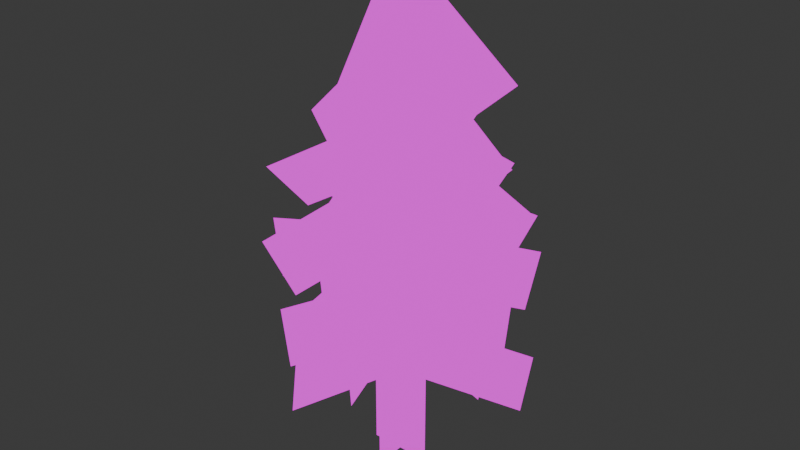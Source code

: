 # Source: pine.blend  (saved by Blender 4.2.66; exported with 4.5.12 LTS)
import bpy
from mathutils import Matrix  # noqa: F401  (used for matrix-valued properties, if any)

bpy.ops.wm.read_factory_settings(use_empty=True)
scene = bpy.context.scene
scene.name = 'Scene'

# ---- collections
col_collection = bpy.data.collections.new('Collection'); scene.collection.children.link(col_collection)

# ---- images (referenced by path relative to the original .blend; pixels are not part of the script)
import os
ASSET_DIR = os.environ.get("B2B_ASSET_DIR", "")  # directory of the original .blend (textures are referenced by path, not embedded)
HERE = os.path.dirname(os.path.abspath(__file__))  # packed textures are extracted next to this script under _unpacked/

def load_image(name, relpath, width, height, colorspace="sRGB"):
    """Load a texture the original file referenced (path relative to the .blend, or extracted next to this script)."""
    p = next((c for c in (os.path.join(HERE, relpath), os.path.join(ASSET_DIR, relpath)) if relpath and os.path.exists(c)), "")
    if p:
        img = bpy.data.images.load(p, check_existing=True)
        img.name = name
    else:  # same state as the original file: an image datablock whose file is absent (Cycles renders it pink)
        img = bpy.data.images.new(name, width, height)
        img.source = "FILE"
        img.filepath = "//" + (relpath or name)
    img.colorspace_settings.name = colorspace
    return img
img_foliage_png = load_image('foliage.png', 'foliage.png', 1024, 1024, 'sRGB')

# ---- materials (node trees are filled in below, after node groups)
mat_pine = bpy.data.materials.new('pine')
mat_pine.alpha_threshold = 0.0
mat_pine.roughness = 0.5
mat_pine.line_color = (0.0, 0.0, 0.0, 1.0)

# ---- material node trees
mat_pine.use_nodes = True; mat_pine.node_tree.nodes.clear()
_N = mat_pine.node_tree.nodes; _L = mat_pine.node_tree.links
n0 = _N.new('ShaderNodeOutputMaterial'); n0.name = 'Material Output'; n0.location = (397, 282)
n1 = _N.new('ShaderNodeEmission'); n1.name = 'Emission'; n1.location = (-87, 274)
n2 = _N.new('ShaderNodeTexImage'); n2.name = 'Image Texture'; n2.location = (-409, 251)
n2.image = img_foliage_png
n2.interpolation = 'Closest'
n3 = _N.new('ShaderNodeMixShader'); n3.name = 'Mix Shader'; n3.location = (143, 262)
n4 = _N.new('ShaderNodeBsdfTransparent'); n4.name = 'Transparent BSDF'; n4.location = (-79, 103)
n4.inputs[0].default_value = (1.0, 1.0, 1.0, 0.0)
_L.new(n2.outputs[0], n1.inputs[0])
_L.new(n2.outputs[1], n3.inputs[0])
_L.new(n1.outputs[0], n3.inputs[2])
_L.new(n3.outputs[0], n0.inputs[0])
_L.new(n4.outputs[0], n3.inputs[1])
n0.is_active_output = True

# ---- world
world_world = bpy.data.worlds.new('World'); scene.world = world_world
world_world.use_nodes = True; world_world.node_tree.nodes.clear()
_N = world_world.node_tree.nodes; _L = world_world.node_tree.links
n0 = _N.new('ShaderNodeOutputWorld'); n0.name = 'World Output'; n0.location = (300, 300)
n1 = _N.new('ShaderNodeBackground'); n1.name = 'Background'; n1.location = (10, 300)
n1.inputs[0].default_value = (0.05088, 0.05088, 0.05088, 1.0)
_L.new(n1.outputs[0], n0.inputs[0])
n0.is_active_output = True
world_world.color = (0.05088, 0.05088, 0.05088)
world_world.sun_shadow_jitter_overblur = 0.0

# ---- meshes
me_plane = bpy.data.meshes.new('Plane')
me_plane.from_pydata([(-0.5, -5.96e-08, 0.0), (0.5, -5.96e-08, 0.0), (-0.5, 5.96e-08, 8.0), (0.5, 5.96e-08, 8.0), (-8.941e-08, 0.5, 0.0), (0.0, -0.5, 0.0), (0.0, 0.5, 8.0), (8.941e-08, -0.5, 8.0), (-0.3026, -2.025, 1.731), (-0.284, -1.9, 2.723), (-0.009299, -0.06222, 1.48), (0.009299, 0.06222, 2.472), (-1.786, -0.4651, 1.057), (-1.994, -0.5192, 2.034), (0.104, 0.02709, 1.487), (-0.104, -0.02709, 2.464), (-0.7596, 1.85, 1.476), (-0.7596, 1.85, 2.476), (-3.775e-08, 0.0, 1.476), (3.775e-08, 0.0, 2.476), (0.6966, 1.802, 1.255), (0.7369, 1.906, 2.249), (-0.02015, -0.05212, 1.479), (0.02015, 0.05212, 2.472), (1.786, 0.6631, 1.188), (1.923, 0.7141, 2.177), (-0.06873, -0.02552, 1.481), (0.06873, 0.02552, 2.47), (1.29, -1.377, 1.144), (1.405, -1.5, 2.129), (-0.05796, 0.06187, 1.483), (0.05796, -0.06187, 2.468), (-0.8559, -1.492, 1.963), (-0.9181, -1.57, 2.958), (0.1309, 0.2112, 2.158), (0.06876, 0.1334, 3.153), (-1.686, 0.09424, 1.887), (-1.827, 0.1247, 2.876), (0.2683, -0.02753, 2.169), (0.1271, 0.002893, 3.159), (-1.206, 1.307, 2.135), (-1.206, 1.307, 3.135), (0.1357, -0.1471, 2.135), (0.1357, -0.1471, 3.135), (0.9395, 1.445, 1.972), (1.002, 1.515, 2.968), (-0.1406, -0.2017, 2.156), (-0.07794, -0.1316, 3.152), (1.643, -0.2384, 1.826), (1.815, -0.2922, 2.81), (-0.2807, 0.05679, 2.179), (-0.1085, 0.00294, 3.163), (0.4903, -1.654, 1.976), (0.5027, -1.745, 2.972), (-0.06206, 0.2367, 2.156), (-0.0497, 0.1459, 3.151), (0.02454, -1.814, 2.544), (-0.009238, -2.04, 3.518), (0.01689, 0.113, 2.991), (-0.01689, -0.113, 3.965), (-0.8125, -1.359, 3.134), (-1.095, -1.679, 4.038), (0.1413, 0.1596, 3.968), (-0.1413, -0.1596, 4.872), (0.09664, -1.331, 3.762), (0.01082, -1.906, 4.576), (0.04291, 0.2871, 4.898), (-0.04291, -0.2871, 5.712), (0.1373, -1.059, 4.6), (0.03266, -1.76, 5.306), (0.05234, 0.3502, 5.985), (-0.05234, -0.3502, 6.691), (0.1682, -0.8529, 5.405), (0.05209, -1.63, 6.024), (0.05804, 0.3883, 6.941), (-0.05804, -0.3883, 7.56), (-1.802, -0.6556, 2.781), (-1.892, -0.7027, 3.776), (0.04502, 0.02358, 2.981), (-0.04502, -0.02358, 3.976), (-1.464, 1.018, 2.487), (-1.625, 1.234, 3.45), (0.08017, -0.108, 2.997), (-0.08017, 0.108, 3.96), (0.2184, 1.784, 2.513), (0.2821, 2.021, 3.482), (-0.03186, -0.1183, 2.993), (0.03186, 0.1183, 3.963), (1.475, 1.121, 2.622), (1.622, 1.231, 3.605), (-0.07381, -0.05518, 2.987), (0.07381, 0.05518, 3.97), (1.784, -0.3301, 2.544), (1.999, -0.4074, 3.518), (-0.1075, 0.03863, 2.991), (0.1075, -0.03863, 3.965), (-1.458, 0.6176, 3.134), (-1.813, 0.8535, 4.038), (0.1776, -0.1179, 3.968), (-0.1776, 0.1179, 4.872), (0.1511, 1.576, 3.134), (0.2694, 1.986, 4.038), (-0.05916, -0.2048, 3.968), (0.05916, 0.2048, 4.872), (1.055, 1.181, 3.134), (1.393, 1.441, 4.038), (-0.1689, -0.1301, 3.968), (0.1689, 0.1301, 4.872), (1.385, -0.7688, 3.134), (1.713, -1.041, 4.038), (-0.1641, 0.1361, 3.968), (0.1641, -0.1361, 4.872), (1.106, -0.7469, 3.762), (1.505, -1.169, 4.576), (-0.1992, 0.2112, 4.898), (0.1992, -0.2112, 5.712), (1.253, 0.4611, 3.762), (1.828, 0.5375, 4.576), (-0.2878, -0.03817, 4.898), (0.2878, 0.03817, 5.712), (0.4356, 1.262, 3.762), (0.7407, 1.756, 4.576), (-0.1525, -0.247, 4.898), (0.1525, 0.247, 5.712), (-0.972, 0.915, 3.762), (-1.297, 1.396, 4.576), (0.1627, -0.2404, 4.898), (-0.1627, 0.2404, 5.712), (-1.503, -0.3466, 3.969), (-1.722, -0.9398, 4.743), (0.1096, 0.2966, 4.917), (-0.1096, -0.2966, 5.692), (-1.065, -0.08016, 4.6), (-1.759, 0.06205, 5.306), (0.3469, -0.0711, 5.985), (-0.3469, 0.0711, 6.691), (-0.04784, 1.067, 4.6), (0.1153, 1.756, 5.306), (-0.08158, -0.3445, 5.985), (0.08158, 0.3445, 6.691), (1.044, 0.2248, 4.6), (1.751, 0.1787, 5.306), (-0.3533, 0.02308, 5.985), (0.3533, -0.02308, 6.691), (0.4728, 0.7295, 5.405), (1.097, 1.206, 6.024), (-0.3119, -0.2385, 6.941), (0.3119, 0.2385, 7.56), (-0.837, 0.2346, 5.405), (-1.478, 0.6885, 6.024), (0.3204, -0.2269, 6.941), (-0.3204, 0.2269, 7.56)], [], [(0, 1, 3, 2), (4, 5, 7, 6), (8, 9, 11, 10), (12, 13, 15, 14), (16, 17, 19, 18), (20, 21, 23, 22), (24, 25, 27, 26), (28, 29, 31, 30), (32, 33, 35, 34), (36, 37, 39, 38), (40, 41, 43, 42), (44, 45, 47, 46), (48, 49, 51, 50), (52, 53, 55, 54), (56, 57, 59, 58), (60, 61, 63, 62), (64, 65, 67, 66), (68, 69, 71, 70), (72, 73, 75, 74), (76, 77, 79, 78), (80, 81, 83, 82), (84, 85, 87, 86), (88, 89, 91, 90), (92, 93, 95, 94), (96, 97, 99, 98), (100, 101, 103, 102), (104, 105, 107, 106), (108, 109, 111, 110), (112, 113, 115, 114), (116, 117, 119, 118), (120, 121, 123, 122), (124, 125, 127, 126), (128, 129, 131, 130), (132, 133, 135, 134), (136, 137, 139, 138), (140, 141, 143, 142), (144, 145, 147, 146), (148, 149, 151, 150)])
_uv = me_plane.uv_layers.new(name='UVMap')
_uv.uv.foreach_set('vector', [0.03125, 0.7812, 0.01562, 0.7812, 0.01562, 0.9062, 0.03125, 0.9062, 0.01562, 0.7812, 0.03125, 0.7812, 0.03125, 0.9062, 0.01562, 0.9062, 0.07812, 0.8906, 0.07812, 0.9062, 0.04688, 0.9062, 0.04688, 0.8906, 0.07812, 0.8906, 0.07812, 0.9062, 0.04688, 0.9062, 0.04688, 0.8906, 0.07812, 0.8906, 0.07812, 0.9062, 0.04688, 0.9062, 0.04688, 0.8906, 0.07812, 0.8906, 0.07812, 0.9062, 0.04688, 0.9062, 0.04688, 0.8906, 0.07812, 0.8906, 0.07812, 0.9062, 0.04688, 0.9062, 0.04688, 0.8906, 0.07812, 0.8906, 0.07812, 0.9062, 0.04688, 0.9062, 0.04688, 0.8906, 0.07812, 0.8906, 0.07812, 0.9062, 0.04688, 0.9062, 0.04688, 0.8906, 0.07812, 0.8906, 0.07812, 0.9062, 0.04688, 0.9062, 0.04688, 0.8906, 0.07812, 0.8906, 0.07812, 0.9062, 0.04688, 0.9062, 0.04688, 0.8906, 0.07812, 0.8906, 0.07812, 0.9062, 0.04688, 0.9062, 0.04688, 0.8906, 0.07812, 0.8906, 0.07812, 0.9062, 0.04688, 0.9062, 0.04688, 0.8906, 0.07812, 0.8906, 0.07812, 0.9062, 0.04688, 0.9062, 0.04688, 0.8906, 0.07812, 0.8906, 0.07812, 0.9062, 0.04688, 0.9062, 0.04688, 0.8906, 0.07812, 0.8906, 0.07812, 0.9062, 0.04688, 0.9062, 0.04688, 0.8906, 0.07812, 0.8906, 0.07812, 0.9062, 0.04688, 0.9062, 0.04688, 0.8906, 0.07812, 0.8906, 0.07812, 0.9062, 0.04688, 0.9062, 0.04688, 0.8906, 0.07812, 0.8906, 0.07812, 0.9062, 0.04688, 0.9062, 0.04688, 0.8906, 0.07812, 0.8906, 0.07812, 0.9062, 0.04688, 0.9062, 0.04688, 0.8906, 0.07812, 0.8906, 0.07812, 0.9062, 0.04688, 0.9062, 0.04688, 0.8906, 0.07812, 0.8906, 0.07812, 0.9062, 0.04688, 0.9062, 0.04688, 0.8906, 0.07812, 0.8906, 0.07812, 0.9062, 0.04688, 0.9062, 0.04688, 0.8906, 0.07812, 0.8906, 0.07812, 0.9062, 0.04688, 0.9062, 0.04688, 0.8906, 0.07812, 0.8906, 0.07812, 0.9062, 0.04688, 0.9062, 0.04688, 0.8906, 0.07812, 0.8906, 0.07812, 0.9062, 0.04688, 0.9062, 0.04688, 0.8906, 0.07812, 0.8906, 0.07812, 0.9062, 0.04688, 0.9062, 0.04688, 0.8906, 0.07812, 0.8906, 0.07812, 0.9062, 0.04688, 0.9062, 0.04688, 0.8906, 0.07812, 0.8906, 0.07812, 0.9062, 0.04688, 0.9062, 0.04688, 0.8906, 0.07812, 0.8906, 0.07812, 0.9062, 0.04688, 0.9062, 0.04688, 0.8906, 0.07812, 0.8906, 0.07812, 0.9062, 0.04688, 0.9062, 0.04688, 0.8906, 0.07812, 0.8906, 0.07812, 0.9062, 0.04688, 0.9062, 0.04688, 0.8906, 0.07812, 0.8906, 0.07812, 0.9062, 0.04688, 0.9062, 0.04688, 0.8906, 0.07812, 0.8906, 0.07812, 0.9062, 0.04688, 0.9062, 0.04688, 0.8906, 0.07812, 0.8906, 0.07812, 0.9062, 0.04688, 0.9062, 0.04688, 0.8906, 0.07812, 0.8906, 0.07812, 0.9062, 0.04688, 0.9062, 0.04688, 0.8906, 0.07812, 0.8906, 0.07812, 0.9062, 0.04688, 0.9062, 0.04688, 0.8906, 0.07812, 0.8906, 0.07812, 0.9062, 0.04688, 0.9062, 0.04688, 0.8906])
me_plane.materials.append(mat_pine)
me_plane.update()

# ---- objects
ob_pine = bpy.data.objects.new('pine', me_plane)

# ---- transforms, parenting, visibility, modifiers, constraints
ob_pine.location = (0.0, 0.0, 0.0)

# ---- collection membership
col_collection.objects.link(ob_pine)

# ---- scene / render settings (as saved in the file)
scene.frame_start = 1; scene.frame_end = 250; scene.frame_set(1)
scene.render.engine = 'BLENDER_EEVEE_NEXT'
bpy.context.view_layer.update()

# ---- added for rendering (the .blend has no active camera): camera
cam_auto = bpy.data.cameras.new('AutoCamera')
cam_auto.lens = 50.0
cam_auto.sensor_width = 36.0
cam_auto.clip_end = 1000.0
ob_auto_camera = bpy.data.objects.new('AutoCamera', cam_auto)
scene.collection.objects.link(ob_auto_camera)
ob_auto_camera.location = (9.08793, -10.9124, 11.2685)
ob_auto_camera.rotation_euler = (1.09748, -7.21219e-08, 0.694738)
scene.camera = ob_auto_camera
bpy.context.view_layer.update()
